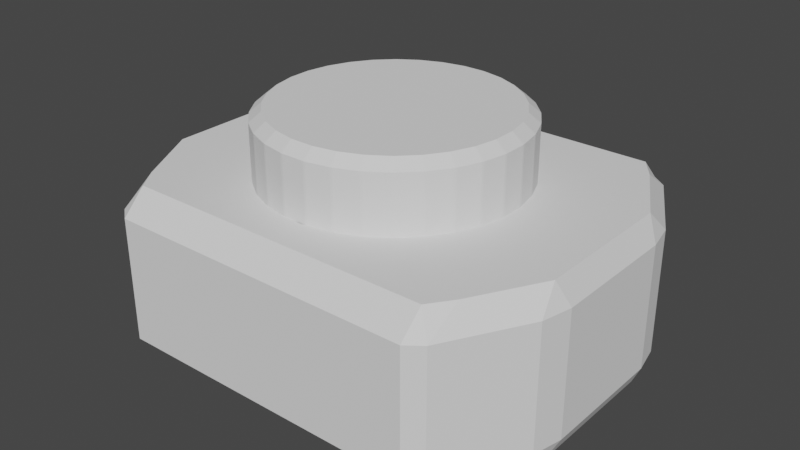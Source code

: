 # Source: Button.blend  (saved by Blender 2.82.7; exported with 4.5.12 LTS)
import bpy
from mathutils import Matrix  # noqa: F401  (used for matrix-valued properties, if any)

bpy.ops.wm.read_factory_settings(use_empty=True)
scene = bpy.context.scene
scene.name = 'Scene'

# ---- collections
col_collection = bpy.data.collections.new('Collection'); scene.collection.children.link(col_collection)

# ---- world
world_world = bpy.data.worlds.new('World'); scene.world = world_world
world_world.use_nodes = True; world_world.node_tree.nodes.clear()
_N = world_world.node_tree.nodes; _L = world_world.node_tree.links
n0 = _N.new('ShaderNodeOutputWorld'); n0.name = 'World Output'; n0.location = (300, 300)
n1 = _N.new('ShaderNodeBackground'); n1.name = 'Background'; n1.location = (10, 300)
n1.inputs[0].default_value = (0.05088, 0.05088, 0.05088, 1.0)
_L.new(n1.outputs[0], n0.inputs[0])
n0.is_active_output = True
world_world.color = (0.05088, 0.05088, 0.05088)
world_world.use_sun_shadow = False
world_world.sun_shadow_jitter_overblur = 0.0

# ---- meshes
me_cube_001 = bpy.data.meshes.new('Cube.001')
me_cube_001.from_pydata([(0.06928, 0.3483, 0.09594), (0.1554, 0.2758, 0.09594), (0.5425, 0.4277, -0.2582), (0.5374, 0.532, -0.1875), (0.4907, 0.5678, -0.1875), (0.4925, 0.4971, -0.2582), (0.5425, 0.4277, 0.2582), (0.4925, 0.4971, 0.2582), (0.4907, 0.5678, 0.1875), (0.5374, 0.532, 0.1875), (0.4925, -0.4971, -0.2582), (0.4907, -0.5678, -0.1875), (0.5374, -0.532, -0.1875), (0.5425, -0.4277, -0.2582), (0.4925, -0.4971, 0.2582), (0.5425, -0.4277, 0.2582), (0.5374, -0.532, 0.1875), (0.4907, -0.5678, 0.1875), (0.6724, -0.2891, 0.1875), (0.6574, -0.221, 0.2582), (0.6928, -0.1977, 0.1875), (0.6724, -0.2891, -0.1875), (0.6928, -0.1977, -0.1875), (0.6574, -0.221, -0.2582), (0.6574, 0.221, -0.2582), (0.6928, 0.1977, -0.1875), (0.6724, 0.2891, -0.1875), (0.6574, 0.221, 0.2582), (0.6724, 0.2891, 0.1875), (0.6928, 0.1977, 0.1875), (0.01752, 0.5678, -0.1875), (0.01752, 0.4971, -0.2582), (0.01752, 0.4971, 0.2582), (0.01752, 0.5678, 0.1875), (0.01752, -0.4971, -0.2582), (0.01752, -0.5678, -0.1875), (0.01752, -0.5678, 0.1875), (0.01752, -0.4971, 0.2582), (-0.5075, 0.4277, -0.2582), (-0.4575, 0.4971, -0.2582), (-0.4557, 0.5678, -0.1875), (-0.5024, 0.532, -0.1875), (-0.5075, 0.4277, 0.2582), (-0.5024, 0.532, 0.1875), (-0.4557, 0.5678, 0.1875), (-0.4575, 0.4971, 0.2582), (-0.4575, -0.4971, -0.2582), (-0.5075, -0.4277, -0.2582), (-0.5024, -0.532, -0.1875), (-0.4557, -0.5678, -0.1875), (-0.4575, -0.4971, 0.2582), (-0.4557, -0.5678, 0.1875), (-0.5024, -0.532, 0.1875), (-0.5075, -0.4277, 0.2582), (-0.6374, -0.2891, 0.1875), (-0.6577, -0.1977, 0.1875), (-0.6224, -0.221, 0.2582), (-0.6374, -0.2891, -0.1875), (-0.6224, -0.221, -0.2582), (-0.6577, -0.1977, -0.1875), (-0.6224, 0.221, -0.2582), (-0.6374, 0.2891, -0.1875), (-0.6577, 0.1977, -0.1875), (-0.6224, 0.221, 0.2582), (-0.6577, 0.1977, 0.1875), (-0.6374, 0.2891, 0.1875), (0.01752, 0.39, 0.2582), (0.01752, -0.39, 0.2582), (-0.116, 0.3704, 0.2582), (0.1093, 0.3724, 0.2582), (0.03504, 0.3865, 0.2582), (0.04154, 0.3859, 0.2582), (-0.04154, 0.3859, 0.2582), (-0.1093, 0.3724, 0.2582), (-0.03454, 0.3866, 0.2582), (0.116, 0.3704, 0.2582), (0.1799, 0.344, 0.2582), (0.0002501, 0.3866, 0.2582), (-0.1799, 0.344, 0.2582), (0.01752, 0.3534, 0.09594), (0.06767, 0.3485, 0.09594), (0.05523, 0.3497, 0.09594), (0.03837, 0.3483, 0.09594), (0.04873, 0.3483, 0.09594), (0.06786, 0.3483, 0.09594), (0.09238, 0.2403, 0.09594), (0.06649, 0.2921, 0.09594), (0.05026, 0.3245, 0.09594), (0.0808, 0.2861, 0.09594), (0.06936, 0.3207, 0.09594), (0.1112, 0.3124, 0.09594), (0.1361, 0.2632, 0.09594), (0.2435, 0.3023, 0.2582), (0.2489, 0.2978, 0.2582), (0.1861, 0.3406, 0.2582), (0.04293, 0.3483, 0.09594), (0.05653, 0.3483, 0.09594), (-0.1861, 0.3406, 0.2582), (-0.2489, 0.2978, 0.2582), (-0.2435, 0.3023, 0.2582), (0.3406, 0.1861, 0.2582), (0.344, 0.1799, 0.2582), (0.3023, 0.2435, 0.2582), (0.2978, 0.2489, 0.2582), (-0.2978, 0.2489, 0.2582), (-0.3406, 0.1861, 0.2582), (-0.3023, 0.2435, 0.2582), (-0.344, 0.1799, 0.2582), (-0.3704, 0.116, 0.2582), (0.3859, 0.04154, 0.2582), (0.3704, 0.116, 0.2582), (0.3724, 0.1093, 0.2582), (0.04611, -0.3328, 0.09594), (0.05055, -0.3358, 0.09594), (0.05558, -0.3391, 0.09594), (0.1012, -0.3006, 0.09594), (0.06143, -0.3431, 0.09594), (0.07105, -0.3457, 0.09594), (-0.3724, 0.1093, 0.2582), (-0.3859, 0.04154, 0.2582), (-0.3866, 0.03454, 0.2582), (0.3859, -0.04154, 0.2582), (0.3866, 0.03454, 0.2582), (0.3866, -0.03454, 0.2582), (0.3724, -0.1093, 0.2582), (0.03837, -0.3483, 0.09594), (0.04293, -0.3483, 0.09594), (0.04873, -0.3483, 0.09594), (0.05653, -0.3483, 0.09594), (0.06786, -0.3483, 0.09594), (-0.3866, -0.03454, 0.2582), (-0.3724, -0.1093, 0.2582), (-0.3859, -0.04154, 0.2582), (0.3704, -0.116, 0.2582), (0.344, -0.1799, 0.2582), (0.3406, -0.1861, 0.2582), (0.3023, -0.2435, 0.2582), (-0.3406, -0.1861, 0.2582), (-0.3023, -0.2435, 0.2582), (-0.3704, -0.116, 0.2582), (-0.344, -0.1799, 0.2582), (0.2489, -0.2978, 0.2582), (0.2978, -0.2489, 0.2582), (0.2435, -0.3023, 0.2582), (0.1861, -0.3406, 0.2582), (-0.1861, -0.3406, 0.2582), (-0.2435, -0.3023, 0.2582), (-0.2489, -0.2978, 0.2582), (-0.2978, -0.2489, 0.2582), (0.116, -0.3704, 0.2582), (0.1799, -0.344, 0.2582), (0.1093, -0.3724, 0.2582), (0.04154, -0.3859, 0.2582), (0.03504, -0.3865, 0.2582), (-0.03454, -0.3866, 0.2582), (0.0002502, -0.3866, 0.2582), (-0.04154, -0.3859, 0.2582), (-0.1093, -0.3724, 0.2582), (-0.1799, -0.344, 0.2582), (-0.116, -0.3704, 0.2582), (0.058, 0.3826, 0.2582), (0.04154, 0.3859, 0.2582), (0.1814, 0.3431, 0.2582), (-0.3757, -0.09284, 0.2582), (-0.2296, 0.3116, 0.2582), (0.3719, -0.1109, 0.2582), (0.3414, 0.1846, 0.2582), (0.3313, -0.2, 0.2582), (0.03624, 0.3864, 0.2582), (0.2989, 0.2476, 0.2582), (-0.3116, -0.2296, 0.2582), (0.03984, -0.3861, 0.2582), (-0.09284, 0.3757, 0.2582), (-0.2859, 0.2608, 0.2582), (-0.3504, -0.1644, 0.2582), (-0.03624, -0.3864, 0.2582), (0.1315, 0.364, 0.2582), (-0.3012, 0.2448, 0.2582), (0.3012, -0.2448, 0.2582), (-0.1814, -0.3431, 0.2582), (-0.01776, 0.3866, 0.2582), (-0.3431, 0.1814, 0.2582), (0.2476, -0.2989, 0.2582), (-0.1109, -0.3719, 0.2582), (0.1109, 0.3719, 0.2582), (0.3709, 0.1144, 0.2582), (-0.3864, 0.03624, 0.2582), (-0.2448, -0.3012, 0.2582), (0.3864, -0.03624, 0.2582), (-0.2989, -0.2476, 0.2582), (0.3826, -0.058, 0.2582), (0.1846, -0.3414, 0.2582), (0.1144, -0.3709, 0.2582), (0.2448, 0.3012, 0.2582), (-0.3866, -0.01776, 0.2582), (-0.1846, 0.3414, 0.2582), (-0.3861, -0.03984, 0.2582), (-0.2476, 0.2989, 0.2582), (0.364, -0.1315, 0.2582), (0.3116, 0.2296, 0.2582), (0.3431, -0.1814, 0.2582), (0.2608, 0.2859, 0.2582), (-0.3709, -0.1144, 0.2582), (-0.03624, 0.3864, 0.2582), (-0.3313, 0.2, 0.2582), (-0.3414, -0.1846, 0.2582), (-0.058, -0.3826, 0.2582), (0.058, 0.3826, 0.2582), (-0.364, 0.1315, 0.2582), (0.2859, -0.2608, 0.2582), (-0.1315, -0.364, 0.2582), (-0.1644, 0.3504, 0.2582), (0.3757, 0.09284, 0.2582), (0.3504, 0.1644, 0.2582), (0.2296, -0.3116, 0.2582), (-0.3826, 0.058, 0.2582), (-0.2, -0.3313, 0.2582), (-0.3719, 0.1109, 0.2582), (-0.2608, -0.2859, 0.2582), (0.3861, 0.03984, 0.2582), (0.1644, -0.3504, 0.2582), (0.3866, 0.01776, 0.2582), (0.09284, -0.3757, 0.2582), (0.2, 0.3313, 0.2582)], [(79, 81), (80, 81), (0, 80), (1, 90), (160, 161), (71, 161), (74, 77), (161, 70)], [(12, 21, 18, 16), (35, 11, 17, 36), (34, 31, 5, 10), (9, 28, 26, 3), (15, 19, 27, 6), (34, 46, 39, 31), (22, 25, 29, 20), (14, 7, 32, 66, 70, 168, 71, 207, 69, 184, 75, 176, 76, 162, 94, 223, 92, 193, 93, 201, 103, 169, 102, 199, 100, 166, 101, 213, 110, 185, 111, 212, 109, 219, 122, 221, 123, 188, 121, 190, 124, 165, 133, 198, 134, 200, 135, 167, 136, 178, 142, 209, 141, 182, 143, 214, 144, 191, 150, 220, 149, 192, 151, 222, 152, 171, 153, 67, 37), (4, 30, 33, 8), (40, 44, 33, 30), (38, 47, 58, 60), (48, 52, 54, 57), (50, 37, 67, 155, 154, 175, 156, 206, 157, 183, 159, 210, 158, 179, 145, 216, 146, 187, 147, 218, 148, 189, 138, 170, 137, 205, 140, 174, 139, 202, 131, 163, 132, 196, 130, 194, 120, 186, 119, 215, 118, 217, 108, 208, 107, 181, 105, 204, 106, 177, 104, 173, 98, 197, 99, 164, 97, 195, 78, 211, 68, 73, 172, 72, 203, 74, 180, 77, 66, 32, 45), (35, 36, 51, 49), (59, 55, 64, 62), (53, 42, 63, 56), (43, 41, 61, 65), (2, 5, 4, 3), (6, 9, 8, 7), (10, 13, 12, 11), (14, 17, 16, 15), (18, 20, 19), (21, 23, 22), (24, 26, 25), (27, 29, 28), (38, 41, 40, 39), (42, 45, 44, 43), (46, 49, 48, 47), (50, 53, 52, 51), (54, 56, 55), (57, 59, 58), (60, 62, 61), (63, 65, 64), (10, 11, 35, 34), (37, 36, 17, 14), (16, 17, 11, 12), (5, 2, 13, 10), (14, 15, 6, 7), (8, 9, 3, 4), (31, 30, 4, 5), (7, 8, 33, 32), (20, 18, 21, 22), (24, 25, 22, 23), (19, 20, 29, 27), (28, 29, 25, 26), (9, 6, 27, 28), (18, 19, 15, 16), (23, 21, 12, 13), (2, 3, 26, 24), (49, 46, 34, 35), (36, 37, 50, 51), (51, 52, 48, 49), (38, 39, 46, 47), (53, 50, 45, 42), (43, 44, 40, 41), (30, 31, 39, 40), (44, 45, 32, 33), (54, 55, 59, 57), (62, 60, 58, 59), (55, 56, 63, 64), (64, 65, 61, 62), (42, 43, 65, 63), (56, 54, 52, 53), (57, 58, 47, 48), (41, 38, 60, 61), (2, 24, 23, 13)])
_uv = me_cube_001.uv_layers.new(name='UVMap')
_uv.uv.foreach_set('vector', [0.1111, 0.329, 0.2909, 0.329, 0.2909, 0.6067, 0.1111, 0.6067, 0.4776, 0.329, 0.828, 0.329, 0.828, 0.6067, 0.4776, 0.6067, 0.4776, 0.1369, 0.4776, 0.873, 0.8294, 0.873, 0.8294, 0.1369, 0.8989, 0.6067, 0.719, 0.6067, 0.719, 0.329, 0.8989, 0.329, 0.8664, 0.1883, 0.9514, 0.3414, 0.9514, 0.6686, 0.8664, 0.8217, 0.4776, 0.1369, 0.1259, 0.1369, 0.1259, 0.873, 0.4776, 0.873, 0.3586, 0.329, 0.6514, 0.329, 0.6514, 0.6067, 0.3586, 0.6067, 0.8294, 0.1369, 0.8294, 0.873, 0.4776, 0.873, 0.4776, 0.7938, 0.4906, 0.7912, 0.4915, 0.7911, 0.4954, 0.7907, 0.5076, 0.7883, 0.5456, 0.7808, 0.5468, 0.7804, 0.5506, 0.7792, 0.562, 0.7745, 0.5978, 0.7597, 0.5989, 0.7591, 0.6024, 0.7572, 0.6128, 0.7503, 0.645, 0.7288, 0.6459, 0.728, 0.649, 0.7255, 0.6578, 0.7167, 0.6852, 0.6893, 0.686, 0.6883, 0.6885, 0.6853, 0.6954, 0.675, 0.7169, 0.6428, 0.7175, 0.6416, 0.7193, 0.6382, 0.7241, 0.6267, 0.7389, 0.5909, 0.7393, 0.5897, 0.7404, 0.5859, 0.7429, 0.5737, 0.7504, 0.5357, 0.7505, 0.5345, 0.7509, 0.5306, 0.7509, 0.5181, 0.7509, 0.4794, 0.7508, 0.4781, 0.7504, 0.4742, 0.748, 0.462, 0.7404, 0.424, 0.7401, 0.4228, 0.7389, 0.4191, 0.7342, 0.4076, 0.7193, 0.3718, 0.7187, 0.3707, 0.7169, 0.3672, 0.71, 0.3569, 0.6885, 0.3247, 0.6877, 0.3237, 0.6852, 0.3206, 0.6764, 0.3119, 0.649, 0.2845, 0.648, 0.2837, 0.645, 0.2812, 0.6346, 0.2743, 0.6024, 0.2527, 0.6013, 0.2521, 0.5978, 0.2503, 0.5864, 0.2455, 0.5506, 0.2307, 0.5494, 0.2303, 0.5456, 0.2292, 0.5334, 0.2268, 0.4954, 0.2192, 0.4942, 0.2191, 0.4906, 0.2187, 0.4776, 0.2162, 0.4776, 0.1369, 0.828, 0.329, 0.4776, 0.329, 0.4776, 0.6067, 0.828, 0.6067, 0.1272, 0.329, 0.1272, 0.6067, 0.4776, 0.6067, 0.4776, 0.329, 0.08887, 0.8217, 0.08887, 0.1883, 0.003803, 0.3414, 0.003803, 0.6686, 0.1111, 0.329, 0.1111, 0.6067, 0.2909, 0.6067, 0.2909, 0.329, 0.1259, 0.1369, 0.4776, 0.1369, 0.4776, 0.2162, 0.4648, 0.2187, 0.4391, 0.2187, 0.4378, 0.2188, 0.4339, 0.2192, 0.4217, 0.2216, 0.3837, 0.2292, 0.3825, 0.2296, 0.3787, 0.2307, 0.3673, 0.2355, 0.3315, 0.2503, 0.3304, 0.2509, 0.3269, 0.2527, 0.3165, 0.2596, 0.2843, 0.2812, 0.2834, 0.282, 0.2803, 0.2845, 0.2715, 0.2933, 0.2441, 0.3206, 0.2433, 0.3216, 0.2408, 0.3247, 0.2339, 0.335, 0.2124, 0.3672, 0.2118, 0.3683, 0.21, 0.3718, 0.2052, 0.3833, 0.1904, 0.4191, 0.19, 0.4203, 0.1889, 0.424, 0.1864, 0.4362, 0.1789, 0.4742, 0.1788, 0.4755, 0.1784, 0.4794, 0.1784, 0.4918, 0.1784, 0.5306, 0.1785, 0.5318, 0.1789, 0.5357, 0.1813, 0.5479, 0.1889, 0.5859, 0.1892, 0.5871, 0.1904, 0.5909, 0.1951, 0.6024, 0.21, 0.6382, 0.2106, 0.6393, 0.2124, 0.6428, 0.2193, 0.6531, 0.2408, 0.6853, 0.2416, 0.6863, 0.2441, 0.6893, 0.2529, 0.6981, 0.2803, 0.7255, 0.2813, 0.7263, 0.2843, 0.7288, 0.2947, 0.7357, 0.3269, 0.7572, 0.328, 0.7578, 0.3315, 0.7597, 0.3429, 0.7644, 0.3787, 0.7792, 0.3837, 0.7808, 0.3959, 0.7832, 0.4339, 0.7907, 0.4378, 0.7911, 0.4391, 0.7912, 0.4515, 0.7912, 0.4648, 0.7912, 0.4776, 0.7938, 0.4776, 0.873, 0.1259, 0.873, 0.4776, 0.329, 0.4776, 0.6067, 0.1272, 0.6067, 0.1272, 0.329, 0.3586, 0.329, 0.3586, 0.6067, 0.6514, 0.6067, 0.6514, 0.329, 0.08887, 0.1883, 0.08887, 0.8217, 0.003803, 0.6686, 0.003803, 0.3414, 0.8989, 0.6067, 0.8989, 0.329, 0.719, 0.329, 0.719, 0.6067, 0.8664, 0.8217, 0.8294, 0.873, 0.828, 0.9254, 0.8626, 0.8989, 0.8664, 0.8217, 0.8626, 0.8989, 0.828, 0.9254, 0.8294, 0.873, 0.8294, 0.1369, 0.8664, 0.1883, 0.8626, 0.1111, 0.828, 0.08455, 0.8294, 0.1369, 0.828, 0.08455, 0.8626, 0.1111, 0.8664, 0.1883, 0.2909, 0.6067, 0.3586, 0.6067, 0.3414, 0.6591, 0.2909, 0.329, 0.3414, 0.2766, 0.3586, 0.329, 0.6686, 0.2766, 0.719, 0.329, 0.6514, 0.329, 0.6686, 0.6591, 0.6514, 0.6067, 0.719, 0.6067, 0.08887, 0.8217, 0.09264, 0.8989, 0.1272, 0.9254, 0.1259, 0.873, 0.08887, 0.8217, 0.1259, 0.873, 0.1272, 0.9254, 0.09264, 0.8989, 0.1259, 0.1369, 0.1272, 0.08455, 0.09264, 0.1111, 0.08887, 0.1883, 0.1259, 0.1369, 0.08887, 0.1883, 0.09264, 0.1111, 0.1272, 0.08455, 0.2909, 0.6067, 0.3414, 0.6591, 0.3586, 0.6067, 0.2909, 0.329, 0.3586, 0.329, 0.3414, 0.2766, 0.6686, 0.2766, 0.6514, 0.329, 0.719, 0.329, 0.6686, 0.6591, 0.719, 0.6067, 0.6514, 0.6067, 0.8294, 0.2766, 0.828, 0.329, 0.4776, 0.329, 0.4776, 0.2766, 0.4776, 0.6591, 0.4776, 0.6067, 0.828, 0.6067, 0.8294, 0.6591, 0.8626, 0.6067, 0.828, 0.6067, 0.828, 0.329, 0.8626, 0.329, 0.8294, 0.873, 0.8664, 0.8217, 0.8664, 0.1883, 0.8294, 0.1369, 0.8294, 0.1369, 0.8664, 0.1883, 0.8664, 0.8217, 0.8294, 0.873, 0.828, 0.6067, 0.8626, 0.6067, 0.8626, 0.329, 0.828, 0.329, 0.4776, 0.2766, 0.4776, 0.329, 0.828, 0.329, 0.8294, 0.2766, 0.8294, 0.6591, 0.828, 0.6067, 0.4776, 0.6067, 0.4776, 0.6591, 0.3586, 0.6067, 0.2909, 0.6067, 0.2909, 0.329, 0.3586, 0.329, 0.6686, 0.2766, 0.6514, 0.329, 0.3586, 0.329, 0.3414, 0.2766, 0.3414, 0.6591, 0.3586, 0.6067, 0.6514, 0.6067, 0.6686, 0.6591, 0.719, 0.6067, 0.6514, 0.6067, 0.6514, 0.329, 0.719, 0.329, 0.8989, 0.6067, 0.8217, 0.6591, 0.6686, 0.6591, 0.719, 0.6067, 0.2909, 0.6067, 0.3414, 0.6591, 0.1883, 0.6591, 0.1111, 0.6067, 0.3414, 0.2766, 0.2909, 0.329, 0.1111, 0.329, 0.1883, 0.2766, 0.8217, 0.2766, 0.8989, 0.329, 0.719, 0.329, 0.6686, 0.2766, 0.1272, 0.329, 0.1259, 0.2766, 0.4776, 0.2766, 0.4776, 0.329, 0.4776, 0.6067, 0.4776, 0.6591, 0.1259, 0.6591, 0.1272, 0.6067, 0.1272, 0.6067, 0.09264, 0.6067, 0.09264, 0.329, 0.1272, 0.329, 0.08887, 0.8217, 0.1259, 0.873, 0.1259, 0.1369, 0.08887, 0.1883, 0.08887, 0.1883, 0.1259, 0.1369, 0.1259, 0.873, 0.08887, 0.8217, 0.09264, 0.6067, 0.1272, 0.6067, 0.1272, 0.329, 0.09264, 0.329, 0.4776, 0.329, 0.4776, 0.2766, 0.1259, 0.2766, 0.1272, 0.329, 0.1272, 0.6067, 0.1259, 0.6591, 0.4776, 0.6591, 0.4776, 0.6067, 0.2909, 0.6067, 0.3586, 0.6067, 0.3586, 0.329, 0.2909, 0.329, 0.6514, 0.329, 0.6686, 0.2766, 0.3414, 0.2766, 0.3586, 0.329, 0.3586, 0.6067, 0.3414, 0.6591, 0.6686, 0.6591, 0.6514, 0.6067, 0.6514, 0.6067, 0.719, 0.6067, 0.719, 0.329, 0.6514, 0.329, 0.8217, 0.6591, 0.8989, 0.6067, 0.719, 0.6067, 0.6686, 0.6591, 0.3414, 0.6591, 0.2909, 0.6067, 0.1111, 0.6067, 0.1883, 0.6591, 0.2909, 0.329, 0.3414, 0.2766, 0.1883, 0.2766, 0.1111, 0.329, 0.8989, 0.329, 0.8217, 0.2766, 0.6686, 0.2766, 0.719, 0.329, 0.8664, 0.8217, 0.9514, 0.6686, 0.9514, 0.3414, 0.8664, 0.1883])
me_cube_001.use_remesh_fix_poles = True
me_cube_001.use_remesh_preserve_attributes = False
me_cube_001.use_mirror_vertex_groups = False
me_cube_001.update()
me_cylinder = bpy.data.meshes.new('Cylinder')
me_cylinder.from_pydata([(-2.771e-08, 0.3551, -0.185), (-0.03454, 0.3866, -0.1503), (0.03454, 0.3866, -0.1503), (0.0347, 0.3523, 0.1784), (0.03454, 0.3866, 0.1503), (-0.03454, 0.3866, 0.1503), (-0.0347, 0.3523, 0.1784), (0.06928, 0.3483, -0.185), (0.04154, 0.3859, -0.1503), (0.1093, 0.3724, -0.1503), (0.0347, 0.3523, 0.1784), (0.1028, 0.3388, 0.1784), (0.1093, 0.3724, 0.1503), (0.04154, 0.3859, 0.1503), (0.1359, 0.3281, -0.185), (0.116, 0.3704, -0.1503), (0.1799, 0.344, -0.1503), (0.1028, 0.3388, 0.1784), (0.1669, 0.3122, 0.1784), (0.1799, 0.344, 0.1503), (0.116, 0.3704, 0.1503), (0.1973, 0.2953, -0.185), (0.1861, 0.3406, -0.1503), (0.2435, 0.3023, -0.1503), (0.1669, 0.3122, 0.1784), (0.2246, 0.2737, 0.1784), (0.2435, 0.3023, 0.1503), (0.1861, 0.3406, 0.1503), (0.2511, 0.2511, -0.185), (0.2489, 0.2978, -0.1503), (0.2978, 0.2489, -0.1503), (0.2246, 0.2737, 0.1784), (0.2737, 0.2246, 0.1784), (0.2978, 0.2489, 0.1503), (0.2489, 0.2978, 0.1503), (0.2953, 0.1973, -0.185), (0.3023, 0.2435, -0.1503), (0.3406, 0.1861, -0.1503), (0.2737, 0.2246, 0.1784), (0.3122, 0.1669, 0.1784), (0.3406, 0.1861, 0.1503), (0.3023, 0.2435, 0.1503), (0.3281, 0.1359, -0.185), (0.344, 0.1799, -0.1503), (0.3704, 0.116, -0.1503), (0.3122, 0.1669, 0.1784), (0.3388, 0.1028, 0.1784), (0.3704, 0.116, 0.1503), (0.344, 0.1799, 0.1503), (0.3483, 0.06928, -0.185), (0.3724, 0.1093, -0.1503), (0.3859, 0.04154, -0.1503), (0.3388, 0.1028, 0.1784), (0.3523, 0.0347, 0.1784), (0.3859, 0.04154, 0.1503), (0.3724, 0.1093, 0.1503), (0.3551, 1.583e-08, -0.185), (0.3866, 0.03454, -0.1503), (0.3866, -0.03454, -0.1503), (0.3523, 0.0347, 0.1784), (0.3523, -0.0347, 0.1784), (0.3866, -0.03454, 0.1503), (0.3866, 0.03454, 0.1503), (0.3483, -0.06928, -0.185), (0.3859, -0.04154, -0.1503), (0.3724, -0.1093, -0.1503), (0.3523, -0.0347, 0.1784), (0.3388, -0.1028, 0.1784), (0.3724, -0.1093, 0.1503), (0.3859, -0.04154, 0.1503), (0.3281, -0.1359, -0.185), (0.3704, -0.116, -0.1503), (0.344, -0.1799, -0.1503), (0.3388, -0.1028, 0.1784), (0.3122, -0.1669, 0.1784), (0.344, -0.1799, 0.1503), (0.3704, -0.116, 0.1503), (0.2953, -0.1973, -0.185), (0.3406, -0.1861, -0.1503), (0.3023, -0.2435, -0.1503), (0.3122, -0.1669, 0.1784), (0.2737, -0.2246, 0.1784), (0.3023, -0.2435, 0.1503), (0.3406, -0.1861, 0.1503), (0.2511, -0.2511, -0.185), (0.2978, -0.2489, -0.1503), (0.2489, -0.2978, -0.1503), (0.2737, -0.2246, 0.1784), (0.2246, -0.2737, 0.1784), (0.2489, -0.2978, 0.1503), (0.2978, -0.2489, 0.1503), (0.1973, -0.2953, -0.185), (0.2435, -0.3023, -0.1503), (0.1861, -0.3406, -0.1503), (0.2246, -0.2737, 0.1784), (0.1669, -0.3122, 0.1784), (0.1861, -0.3406, 0.1503), (0.2435, -0.3023, 0.1503), (0.1359, -0.3281, -0.185), (0.1799, -0.344, -0.1503), (0.116, -0.3704, -0.1503), (0.1669, -0.3122, 0.1784), (0.1028, -0.3388, 0.1784), (0.116, -0.3704, 0.1503), (0.1799, -0.344, 0.1503), (0.06928, -0.3483, -0.185), (0.1093, -0.3724, -0.1503), (0.04154, -0.3859, -0.1503), (0.1028, -0.3388, 0.1784), (0.0347, -0.3523, 0.1784), (0.04154, -0.3859, 0.1503), (0.1093, -0.3724, 0.1503), (-1.136e-07, -0.3551, -0.185), (0.03454, -0.3866, -0.1503), (-0.03454, -0.3866, -0.1503), (0.0347, -0.3523, 0.1784), (-0.0347, -0.3523, 0.1784), (-0.03454, -0.3866, 0.1503), (0.03454, -0.3866, 0.1503), (-0.06928, -0.3483, -0.185), (-0.04154, -0.3859, -0.1503), (-0.1093, -0.3724, -0.1503), (-0.0347, -0.3523, 0.1784), (-0.1028, -0.3388, 0.1784), (-0.1093, -0.3724, 0.1503), (-0.04154, -0.3859, 0.1503), (-0.1359, -0.3281, -0.185), (-0.116, -0.3704, -0.1503), (-0.1799, -0.344, -0.1503), (-0.1028, -0.3388, 0.1784), (-0.1669, -0.3122, 0.1784), (-0.1799, -0.344, 0.1503), (-0.116, -0.3704, 0.1503), (-0.1973, -0.2953, -0.185), (-0.1861, -0.3406, -0.1503), (-0.2435, -0.3023, -0.1503), (-0.1669, -0.3122, 0.1784), (-0.2246, -0.2737, 0.1784), (-0.2435, -0.3023, 0.1503), (-0.1861, -0.3406, 0.1503), (-0.2511, -0.2511, -0.185), (-0.2489, -0.2978, -0.1503), (-0.2978, -0.2489, -0.1503), (-0.2246, -0.2737, 0.1784), (-0.2737, -0.2246, 0.1784), (-0.2978, -0.2489, 0.1503), (-0.2489, -0.2978, 0.1503), (-0.2953, -0.1973, -0.185), (-0.3023, -0.2435, -0.1503), (-0.3406, -0.1861, -0.1503), (-0.2737, -0.2246, 0.1784), (-0.3122, -0.1669, 0.1784), (-0.3406, -0.1861, 0.1503), (-0.3023, -0.2435, 0.1503), (-0.3281, -0.1359, -0.185), (-0.344, -0.1799, -0.1503), (-0.3704, -0.116, -0.1503), (-0.3122, -0.1669, 0.1784), (-0.3388, -0.1028, 0.1784), (-0.3704, -0.116, 0.1503), (-0.344, -0.1799, 0.1503), (-0.3483, -0.06928, -0.185), (-0.3724, -0.1093, -0.1503), (-0.3859, -0.04154, -0.1503), (-0.3388, -0.1028, 0.1784), (-0.3523, -0.0347, 0.1784), (-0.3859, -0.04154, 0.1503), (-0.3724, -0.1093, 0.1503), (-0.3551, 3.083e-07, -0.185), (-0.3866, -0.03454, -0.1503), (-0.3866, 0.03454, -0.1503), (-0.3523, -0.0347, 0.1784), (-0.3523, 0.0347, 0.1784), (-0.3866, 0.03454, 0.1503), (-0.3866, -0.03454, 0.1503), (-0.3483, 0.06928, -0.185), (-0.3859, 0.04154, -0.1503), (-0.3724, 0.1093, -0.1503), (-0.3523, 0.0347, 0.1784), (-0.3388, 0.1028, 0.1784), (-0.3724, 0.1093, 0.1503), (-0.3859, 0.04154, 0.1503), (-0.3281, 0.1359, -0.185), (-0.3704, 0.116, -0.1503), (-0.344, 0.1799, -0.1503), (-0.3388, 0.1028, 0.1784), (-0.3122, 0.1669, 0.1784), (-0.344, 0.1799, 0.1503), (-0.3704, 0.116, 0.1503), (-0.2953, 0.1973, -0.185), (-0.3406, 0.1861, -0.1503), (-0.3023, 0.2435, -0.1503), (-0.3122, 0.1669, 0.1784), (-0.2737, 0.2246, 0.1784), (-0.3023, 0.2435, 0.1503), (-0.3406, 0.1861, 0.1503), (-0.2511, 0.2511, -0.185), (-0.2978, 0.2489, -0.1503), (-0.2489, 0.2978, -0.1503), (-0.2737, 0.2246, 0.1784), (-0.2246, 0.2737, 0.1784), (-0.2489, 0.2978, 0.1503), (-0.2978, 0.2489, 0.1503), (-0.1973, 0.2953, -0.185), (-0.2435, 0.3023, -0.1503), (-0.1861, 0.3406, -0.1503), (-0.2246, 0.2737, 0.1784), (-0.1669, 0.3122, 0.1784), (-0.1861, 0.3406, 0.1503), (-0.2435, 0.3023, 0.1503), (-0.1359, 0.3281, -0.185), (-0.1799, 0.344, -0.1503), (-0.116, 0.3704, -0.1503), (-0.1669, 0.3122, 0.1784), (-0.1028, 0.3388, 0.1784), (-0.116, 0.3704, 0.1503), (-0.1799, 0.344, 0.1503), (-0.06928, 0.3483, -0.185), (-0.1093, 0.3724, -0.1503), (-0.04154, 0.3859, -0.1503), (-0.1028, 0.3388, 0.1784), (-0.0347, 0.3523, 0.1784), (-0.04154, 0.3859, 0.1503), (-0.1093, 0.3724, 0.1503), (0.0347, 0.3523, 0.1784), (-0.0347, 0.3523, 0.1784), (-0.1028, 0.3388, 0.1784), (-0.1669, 0.3122, 0.1784), (-0.2246, 0.2737, 0.1784), (-0.2737, 0.2246, 0.1784), (-0.3122, 0.1669, 0.1784), (-0.3388, 0.1028, 0.1784), (-0.3523, 0.0347, 0.1784), (-0.3523, -0.0347, 0.1784), (-0.3388, -0.1028, 0.1784), (-0.3122, -0.1669, 0.1784), (-0.2737, -0.2246, 0.1784), (-0.2246, -0.2737, 0.1784), (-0.1669, -0.3122, 0.1784), (-0.1028, -0.3388, 0.1784), (-0.0347, -0.3523, 0.1784), (0.0347, -0.3523, 0.1784), (0.1028, -0.3388, 0.1784), (0.1669, -0.3122, 0.1784), (0.2246, -0.2737, 0.1784), (0.2737, -0.2246, 0.1784), (0.3122, -0.1669, 0.1784), (0.3388, -0.1028, 0.1784), (0.3523, -0.0347, 0.1784), (0.3523, 0.0347, 0.1784), (0.3388, 0.1028, 0.1784), (0.3122, 0.1669, 0.1784), (0.2737, 0.2246, 0.1784), (0.2246, 0.2737, 0.1784), (0.1669, 0.3122, 0.1784), (0.1028, 0.3388, 0.1784)], [], [(219, 222, 5, 1), (17, 11, 255), (24, 18, 254), (31, 25, 253), (38, 32, 252), (45, 39, 251), (52, 46, 250), (59, 53, 249), (66, 60, 248), (73, 67, 247), (80, 74, 246), (87, 81, 245), (94, 88, 244), (101, 95, 243), (108, 102, 242), (115, 109, 241), (122, 116, 240), (129, 123, 239), (136, 130, 238), (143, 137, 237), (150, 144, 236), (157, 151, 235), (164, 158, 234), (171, 165, 233), (178, 172, 232), (185, 179, 231), (192, 186, 230), (199, 193, 229), (206, 200, 228), (213, 207, 227), (44, 47, 55, 50), (220, 214, 226), (10, 3, 224), (2, 4, 13, 8), (107, 110, 118, 113), (170, 173, 181, 176), (16, 19, 27, 22), (79, 82, 90, 85), (142, 145, 153, 148), (205, 208, 216, 211), (51, 54, 62, 57), (114, 117, 125, 120), (177, 180, 188, 183), (23, 26, 34, 29), (86, 89, 97, 92), (149, 152, 160, 155), (212, 215, 223, 218), (58, 61, 69, 64), (121, 124, 132, 127), (184, 187, 195, 190), (30, 33, 41, 36), (93, 96, 104, 99), (156, 159, 167, 162), (65, 68, 76, 71), (128, 131, 139, 134), (191, 194, 202, 197), (37, 40, 48, 43), (100, 103, 111, 106), (163, 166, 174, 169), (6, 221, 225), (9, 12, 20, 15), (72, 75, 83, 78), (135, 138, 146, 141), (198, 201, 209, 204), (0, 1, 2), (3, 4, 5, 6), (7, 8, 9), (10, 11, 12, 13), (14, 15, 16), (17, 18, 19, 20), (21, 22, 23), (24, 25, 26, 27), (28, 29, 30), (31, 32, 33, 34), (35, 36, 37), (38, 39, 40, 41), (42, 43, 44), (45, 46, 47, 48), (49, 50, 51), (52, 53, 54, 55), (56, 57, 58), (59, 60, 61, 62), (63, 64, 65), (66, 67, 68, 69), (70, 71, 72), (73, 74, 75, 76), (77, 78, 79), (80, 81, 82, 83), (84, 85, 86), (87, 88, 89, 90), (91, 92, 93), (94, 95, 96, 97), (98, 99, 100), (101, 102, 103, 104), (105, 106, 107), (108, 109, 110, 111), (112, 113, 114), (115, 116, 117, 118), (119, 120, 121), (122, 123, 124, 125), (126, 127, 128), (129, 130, 131, 132), (133, 134, 135), (136, 137, 138, 139), (140, 141, 142), (143, 144, 145, 146), (147, 148, 149), (150, 151, 152, 153), (154, 155, 156), (157, 158, 159, 160), (161, 162, 163), (164, 165, 166, 167), (168, 169, 170), (171, 172, 173, 174), (175, 176, 177), (178, 179, 180, 181), (182, 183, 184), (185, 186, 187, 188), (189, 190, 191), (192, 193, 194, 195), (196, 197, 198), (199, 200, 201, 202), (203, 204, 205), (206, 207, 208, 209), (210, 211, 212), (213, 214, 215, 216), (217, 218, 219), (220, 221, 222, 223), (224, 225, 226, 227, 228, 229, 230, 231, 232, 233, 234, 235, 236, 237, 238, 239, 240, 241, 242, 243, 244, 245, 246, 247, 248, 249, 250, 251, 252, 253, 254, 255), (2, 8, 7, 0), (13, 4, 3, 10), (1, 5, 4, 2), (12, 9, 8, 13), (9, 15, 14, 7), (20, 12, 11, 17), (19, 16, 15, 20), (16, 22, 21, 14), (27, 19, 18, 24), (26, 23, 22, 27), (23, 29, 28, 21), (34, 26, 25, 31), (33, 30, 29, 34), (30, 36, 35, 28), (41, 33, 32, 38), (40, 37, 36, 41), (37, 43, 42, 35), (48, 40, 39, 45), (47, 44, 43, 48), (44, 50, 49, 42), (55, 47, 46, 52), (54, 51, 50, 55), (51, 57, 56, 49), (62, 54, 53, 59), (61, 58, 57, 62), (58, 64, 63, 56), (69, 61, 60, 66), (68, 65, 64, 69), (65, 71, 70, 63), (76, 68, 67, 73), (75, 72, 71, 76), (72, 78, 77, 70), (83, 75, 74, 80), (82, 79, 78, 83), (79, 85, 84, 77), (90, 82, 81, 87), (89, 86, 85, 90), (86, 92, 91, 84), (97, 89, 88, 94), (96, 93, 92, 97), (93, 99, 98, 91), (104, 96, 95, 101), (103, 100, 99, 104), (100, 106, 105, 98), (111, 103, 102, 108), (110, 107, 106, 111), (107, 113, 112, 105), (118, 110, 109, 115), (117, 114, 113, 118), (114, 120, 119, 112), (125, 117, 116, 122), (124, 121, 120, 125), (121, 127, 126, 119), (132, 124, 123, 129), (131, 128, 127, 132), (128, 134, 133, 126), (139, 131, 130, 136), (138, 135, 134, 139), (135, 141, 140, 133), (146, 138, 137, 143), (145, 142, 141, 146), (142, 148, 147, 140), (153, 145, 144, 150), (152, 149, 148, 153), (149, 155, 154, 147), (160, 152, 151, 157), (159, 156, 155, 160), (156, 162, 161, 154), (167, 159, 158, 164), (166, 163, 162, 167), (163, 169, 168, 161), (174, 166, 165, 171), (173, 170, 169, 174), (170, 176, 175, 168), (181, 173, 172, 178), (180, 177, 176, 181), (177, 183, 182, 175), (188, 180, 179, 185), (187, 184, 183, 188), (184, 190, 189, 182), (195, 187, 186, 192), (194, 191, 190, 195), (191, 197, 196, 189), (202, 194, 193, 199), (201, 198, 197, 202), (198, 204, 203, 196), (209, 201, 200, 206), (208, 205, 204, 209), (205, 211, 210, 203), (216, 208, 207, 213), (215, 212, 211, 216), (212, 218, 217, 210), (223, 215, 214, 220), (222, 219, 218, 223), (219, 1, 0, 217), (5, 222, 221, 6), (10, 224, 255, 11), (38, 252, 251, 39), (250, 46, 45, 251), (101, 243, 242, 102), (241, 109, 108, 242), (164, 234, 233, 165), (232, 172, 171, 233), (254, 18, 17, 255), (73, 247, 246, 74), (245, 81, 80, 246), (136, 238, 237, 137), (236, 144, 143, 237), (199, 229, 228, 200), (227, 207, 206, 228), (249, 53, 52, 250), (240, 116, 115, 241), (231, 179, 178, 232), (253, 25, 24, 254), (244, 88, 87, 245), (235, 151, 150, 236), (226, 214, 213, 227), (248, 60, 59, 249), (239, 123, 122, 240), (230, 186, 185, 231), (252, 32, 31, 253), (243, 95, 94, 244), (234, 158, 157, 235), (225, 221, 220, 226), (247, 67, 66, 248), (238, 130, 129, 239), (229, 193, 192, 230), (6, 225, 224, 3), (0, 7, 14, 21, 28, 35, 42, 49, 56, 63, 70, 77, 84, 91, 98, 105, 112, 119, 126, 133, 140, 147, 154, 161, 168, 175, 182, 189, 196, 203, 210, 217)])
_uv = me_cylinder.uv_layers.new(name='UVMap')
_uv.uv.foreach_set('vector', [0.4463, 0.2486, 0.4463, 0.6373, 0.4553, 0.6373, 0.4553, 0.2486, 0.6329, 0.9382, 0.6329, 0.9382, 0.6329, 0.9382, 0.7159, 0.9038, 0.7159, 0.9038, 0.7159, 0.9038, 0.7905, 0.854, 0.7905, 0.854, 0.7905, 0.854, 0.854, 0.7905, 0.854, 0.7905, 0.854, 0.7905, 0.9038, 0.7159, 0.9038, 0.7159, 0.9038, 0.7159, 0.9382, 0.6329, 0.9382, 0.6329, 0.9382, 0.6329, 0.9557, 0.5449, 0.9557, 0.5449, 0.9557, 0.5449, 0.9557, 0.4551, 0.9557, 0.4551, 0.9557, 0.4551, 0.9382, 0.3671, 0.9382, 0.3671, 0.9382, 0.3671, 0.9038, 0.2841, 0.9038, 0.2841, 0.9038, 0.2841, 0.854, 0.2095, 0.854, 0.2095, 0.854, 0.2095, 0.7905, 0.146, 0.7905, 0.146, 0.7905, 0.146, 0.7159, 0.09616, 0.7159, 0.09617, 0.7159, 0.09617, 0.6329, 0.06181, 0.6329, 0.06181, 0.6329, 0.06182, 0.5449, 0.0443, 0.5449, 0.0443, 0.5449, 0.04431, 0.4551, 0.0443, 0.4551, 0.0443, 0.4551, 0.04431, 0.3671, 0.06181, 0.3671, 0.06181, 0.3671, 0.06182, 0.2841, 0.09617, 0.2841, 0.09617, 0.2841, 0.09617, 0.2095, 0.146, 0.2095, 0.146, 0.2095, 0.146, 0.146, 0.2095, 0.146, 0.2095, 0.146, 0.2095, 0.09616, 0.2841, 0.09617, 0.2841, 0.09617, 0.2841, 0.06181, 0.3671, 0.06181, 0.3671, 0.06182, 0.3671, 0.0443, 0.4551, 0.0443, 0.4551, 0.04431, 0.4551, 0.0443, 0.5449, 0.0443, 0.5449, 0.04431, 0.5449, 0.06181, 0.6329, 0.06181, 0.6329, 0.06182, 0.6329, 0.09617, 0.7159, 0.09617, 0.7159, 0.09617, 0.7159, 0.146, 0.7905, 0.146, 0.7905, 0.146, 0.7905, 0.2095, 0.854, 0.2095, 0.854, 0.2095, 0.854, 0.2841, 0.9038, 0.2841, 0.9038, 0.2841, 0.9038, 0.6501, 0.2486, 0.6501, 0.6373, 0.6414, 0.6373, 0.6414, 0.2486, 0.3671, 0.9382, 0.3671, 0.9382, 0.3671, 0.9382, 0.5449, 0.9557, 0.5449, 0.9557, 0.5449, 0.9557, 0.5447, 0.2486, 0.5447, 0.6373, 0.5537, 0.6373, 0.5537, 0.2486, 0.5537, 0.2486, 0.5537, 0.6373, 0.5447, 0.6373, 0.5447, 0.2486, 0.5447, 0.2486, 0.5447, 0.6373, 0.5537, 0.6373, 0.5537, 0.2486, 0.7326, 0.2486, 0.7326, 0.6373, 0.7406, 0.6373, 0.7406, 0.2486, 0.1851, 0.2486, 0.1851, 0.6373, 0.178, 0.6373, 0.178, 0.2486, 0.178, 0.2486, 0.178, 0.6373, 0.1851, 0.6373, 0.1851, 0.2486, 0.2594, 0.2486, 0.2594, 0.6373, 0.2674, 0.6373, 0.2674, 0.2486, 0.5537, 0.2486, 0.5537, 0.6373, 0.5447, 0.6373, 0.5447, 0.2486, 0.4553, 0.2486, 0.4553, 0.6373, 0.4463, 0.6373, 0.4463, 0.2486, 0.6414, 0.2486, 0.6414, 0.6373, 0.6501, 0.6373, 0.6501, 0.2486, 0.8149, 0.2486, 0.8149, 0.6373, 0.822, 0.6373, 0.822, 0.2486, 0.822, 0.2486, 0.822, 0.6373, 0.8149, 0.6373, 0.8149, 0.2486, 0.2594, 0.2486, 0.2594, 0.6373, 0.2674, 0.6373, 0.2674, 0.2486, 0.3499, 0.2486, 0.3499, 0.6373, 0.3586, 0.6373, 0.3586, 0.2486, 0.4553, 0.2486, 0.4553, 0.6373, 0.4463, 0.6373, 0.4463, 0.2486, 0.3586, 0.2486, 0.3586, 0.6373, 0.3499, 0.6373, 0.3499, 0.2486, 0.7326, 0.2486, 0.7326, 0.6373, 0.7406, 0.6373, 0.7406, 0.2486, 0.822, 0.2486, 0.822, 0.6373, 0.8149, 0.6373, 0.8149, 0.2486, 0.7406, 0.2486, 0.7406, 0.6373, 0.7326, 0.6373, 0.7326, 0.2486, 0.3499, 0.2486, 0.3499, 0.6373, 0.3586, 0.6373, 0.3586, 0.2486, 0.3586, 0.2486, 0.3586, 0.6373, 0.3499, 0.6373, 0.3499, 0.2486, 0.2674, 0.2486, 0.2674, 0.6373, 0.2594, 0.6373, 0.2594, 0.2486, 0.8149, 0.2486, 0.8149, 0.6373, 0.822, 0.6373, 0.822, 0.2486, 0.7406, 0.2486, 0.7406, 0.6373, 0.7326, 0.6373, 0.7326, 0.2486, 0.6501, 0.2486, 0.6501, 0.6373, 0.6414, 0.6373, 0.6414, 0.2486, 0.4463, 0.2486, 0.4463, 0.6373, 0.4553, 0.6373, 0.4553, 0.2486, 0.4551, 0.9557, 0.4551, 0.9557, 0.4551, 0.9557, 0.6414, 0.2486, 0.6414, 0.6373, 0.6501, 0.6373, 0.6501, 0.2486, 0.2674, 0.2486, 0.2674, 0.6373, 0.2594, 0.6373, 0.2594, 0.2486, 0.1851, 0.2486, 0.1851, 0.6373, 0.178, 0.6373, 0.178, 0.2486, 0.178, 0.2486, 0.178, 0.6373, 0.1851, 0.6373, 0.1851, 0.2486, 0.5, 0.2037, 0.4553, 0.2486, 0.5447, 0.2486, 0.5449, 0.9557, 0.5447, 1.0, 0.4553, 1.0, 0.4551, 0.9557, 0.5896, 0.2037, 0.5537, 0.2486, 0.6414, 0.2486, 0.5449, 0.9557, 0.6329, 0.9382, 0.6414, 0.9817, 0.5537, 0.9991, 0.6758, 0.2037, 0.6501, 0.2486, 0.7326, 0.2486, 0.6329, 0.9382, 0.7159, 0.9038, 0.7326, 0.9448, 0.6501, 0.979, 0.7552, 0.8819, 0.7406, 0.9406, 0.8149, 0.8909, 0.7159, 0.9038, 0.7905, 0.854, 0.8149, 0.8909, 0.7406, 0.9406, 0.8248, 0.8248, 0.822, 0.8851, 0.8851, 0.822, 0.7905, 0.854, 0.854, 0.7905, 0.8851, 0.822, 0.822, 0.8851, 0.8819, 0.7552, 0.8909, 0.8149, 0.9406, 0.7406, 0.854, 0.7905, 0.9038, 0.7159, 0.9406, 0.7406, 0.8909, 0.8149, 0.6758, 0.2037, 0.7326, 0.2486, 0.6501, 0.2486, 0.9038, 0.7159, 0.9382, 0.6329, 0.979, 0.6501, 0.9448, 0.7326, 0.5896, 0.2037, 0.6414, 0.2486, 0.5537, 0.2486, 0.9382, 0.6329, 0.9557, 0.5449, 0.9991, 0.5537, 0.9817, 0.6414, 0.5, 0.2037, 0.5447, 0.2486, 0.4553, 0.2486, 0.9557, 0.5449, 0.9557, 0.4551, 1.0, 0.4553, 1.0, 0.5447, 0.4104, 0.2037, 0.4463, 0.2486, 0.3586, 0.2486, 0.9557, 0.4551, 0.9382, 0.3671, 0.9817, 0.3586, 0.9991, 0.4463, 0.3242, 0.2037, 0.3499, 0.2486, 0.2674, 0.2486, 0.9382, 0.3671, 0.9038, 0.2841, 0.9448, 0.2674, 0.979, 0.3499, 0.8819, 0.2448, 0.9406, 0.2594, 0.8909, 0.1851, 0.9038, 0.2841, 0.854, 0.2095, 0.8909, 0.1851, 0.9406, 0.2594, 0.8248, 0.1752, 0.8851, 0.178, 0.822, 0.1149, 0.854, 0.2095, 0.7905, 0.146, 0.822, 0.1149, 0.8851, 0.178, 0.7552, 0.1181, 0.8149, 0.1091, 0.7406, 0.05945, 0.7905, 0.146, 0.7159, 0.09617, 0.7406, 0.05945, 0.8149, 0.1091, 0.6758, 0.2037, 0.7326, 0.2486, 0.6501, 0.2486, 0.7159, 0.09616, 0.6329, 0.06181, 0.6501, 0.02096, 0.7326, 0.05516, 0.5896, 0.2037, 0.6414, 0.2486, 0.5537, 0.2486, 0.6329, 0.06181, 0.5449, 0.0443, 0.5537, 0.0008918, 0.6414, 0.01832, 0.5, 0.2037, 0.5447, 0.2486, 0.4553, 0.2486, 0.5449, 0.0443, 0.4551, 0.0443, 0.4553, -1.192e-07, 0.5447, -1.788e-07, 0.4104, 0.2037, 0.4463, 0.2486, 0.3586, 0.2486, 0.4551, 0.0443, 0.3671, 0.06181, 0.3586, 0.01832, 0.4463, 0.0008918, 0.3242, 0.2037, 0.3499, 0.2486, 0.2674, 0.2486, 0.3671, 0.06181, 0.2841, 0.09617, 0.2674, 0.05516, 0.3499, 0.02096, 0.2448, 0.1181, 0.2594, 0.05945, 0.1851, 0.1091, 0.2841, 0.09617, 0.2095, 0.146, 0.1851, 0.1091, 0.2594, 0.05945, 0.1752, 0.1752, 0.178, 0.1149, 0.1149, 0.178, 0.2095, 0.146, 0.146, 0.2095, 0.1149, 0.178, 0.178, 0.1149, 0.1181, 0.2448, 0.1091, 0.1851, 0.05945, 0.2594, 0.146, 0.2095, 0.09617, 0.2841, 0.05945, 0.2594, 0.1091, 0.1851, 0.3242, 0.2037, 0.2674, 0.2486, 0.3499, 0.2486, 0.09616, 0.2841, 0.06181, 0.3671, 0.02096, 0.3499, 0.05516, 0.2674, 0.4104, 0.2037, 0.3586, 0.2486, 0.4463, 0.2486, 0.06181, 0.3671, 0.0443, 0.4551, 0.0008919, 0.4463, 0.01832, 0.3586, 0.5, 0.2037, 0.4553, 0.2486, 0.5447, 0.2486, 0.0443, 0.4551, 0.0443, 0.5449, 2.98e-08, 0.5447, -5.96e-08, 0.4553, 0.5896, 0.2037, 0.5537, 0.2486, 0.6414, 0.2486, 0.0443, 0.5449, 0.06181, 0.6329, 0.01832, 0.6414, 0.000892, 0.5537, 0.6758, 0.2037, 0.6501, 0.2486, 0.7326, 0.2486, 0.06181, 0.6329, 0.09617, 0.7159, 0.05516, 0.7326, 0.02096, 0.6501, 0.1181, 0.7552, 0.05945, 0.7406, 0.1091, 0.8149, 0.09617, 0.7159, 0.146, 0.7905, 0.1091, 0.8149, 0.05945, 0.7406, 0.1752, 0.8248, 0.1149, 0.822, 0.178, 0.8851, 0.146, 0.7905, 0.2095, 0.854, 0.178, 0.8851, 0.1149, 0.822, 0.2448, 0.8819, 0.1851, 0.8909, 0.2594, 0.9406, 0.2095, 0.854, 0.2841, 0.9038, 0.2594, 0.9406, 0.1851, 0.8909, 0.3242, 0.2037, 0.2674, 0.2486, 0.3499, 0.2486, 0.2841, 0.9038, 0.3671, 0.9382, 0.3499, 0.979, 0.2674, 0.9448, 0.4104, 0.2037, 0.3586, 0.2486, 0.4463, 0.2486, 0.3671, 0.9382, 0.4551, 0.9557, 0.4463, 0.9991, 0.3586, 0.9817, 0.5449, 0.9557, 0.4551, 0.9557, 0.3671, 0.9382, 0.2841, 0.9038, 0.2095, 0.854, 0.146, 0.7905, 0.09617, 0.7159, 0.06182, 0.6329, 0.04431, 0.5449, 0.04431, 0.4551, 0.06182, 0.3671, 0.09617, 0.2841, 0.146, 0.2095, 0.2095, 0.146, 0.2841, 0.09617, 0.3671, 0.06182, 0.4551, 0.04431, 0.5449, 0.04431, 0.6329, 0.06182, 0.7159, 0.09617, 0.7905, 0.146, 0.854, 0.2095, 0.9038, 0.2841, 0.9382, 0.3671, 0.9557, 0.4551, 0.9557, 0.5449, 0.9382, 0.6329, 0.9038, 0.7159, 0.854, 0.7905, 0.7905, 0.854, 0.7159, 0.9038, 0.6329, 0.9382, 0.5447, 1.0, 0.5537, 0.9991, 0.5896, 0.9505, 0.5, 0.9593, 0.5537, 0.9991, 0.5447, 1.0, 0.5449, 0.9557, 0.5449, 0.9557, 0.4553, 0.2486, 0.4553, 0.6373, 0.5447, 0.6373, 0.5447, 0.2486, 0.6414, 0.6373, 0.6414, 0.2486, 0.5537, 0.2486, 0.5537, 0.6373, 0.6414, 0.9817, 0.6501, 0.979, 0.6758, 0.9243, 0.5896, 0.9505, 0.6501, 0.979, 0.6414, 0.9817, 0.6329, 0.9382, 0.6329, 0.9382, 0.7326, 0.6373, 0.7326, 0.2486, 0.6501, 0.2486, 0.6501, 0.6373, 0.7326, 0.9448, 0.7406, 0.9406, 0.7552, 0.8819, 0.6758, 0.9243, 0.7406, 0.9406, 0.7326, 0.9448, 0.7159, 0.9038, 0.7159, 0.9038, 0.8149, 0.6373, 0.8149, 0.2486, 0.7406, 0.2486, 0.7406, 0.6373, 0.8149, 0.8909, 0.822, 0.8851, 0.8248, 0.8248, 0.7552, 0.8819, 0.822, 0.8851, 0.8149, 0.8909, 0.7905, 0.854, 0.7905, 0.854, 0.822, 0.6373, 0.822, 0.2486, 0.8851, 0.2486, 0.8851, 0.6373, 0.8851, 0.822, 0.8909, 0.8149, 0.8819, 0.7552, 0.8248, 0.8248, 0.8909, 0.8149, 0.8851, 0.822, 0.854, 0.7905, 0.854, 0.7905, 0.7406, 0.6373, 0.7406, 0.2486, 0.8149, 0.2486, 0.8149, 0.6373, 0.9406, 0.7406, 0.9448, 0.7326, 0.9243, 0.6758, 0.8819, 0.7552, 0.9448, 0.7326, 0.9406, 0.7406, 0.9038, 0.7159, 0.9038, 0.7159, 0.6501, 0.6373, 0.6501, 0.2486, 0.7326, 0.2486, 0.7326, 0.6373, 0.979, 0.6501, 0.9817, 0.6414, 0.9505, 0.5896, 0.9243, 0.6758, 0.9817, 0.6414, 0.979, 0.6501, 0.9382, 0.6329, 0.9382, 0.6329, 0.5537, 0.6373, 0.5537, 0.2486, 0.6414, 0.2486, 0.6414, 0.6373, 0.9991, 0.5537, 1.0, 0.5447, 0.9593, 0.5, 0.9505, 0.5896, 1.0, 0.5447, 0.9991, 0.5537, 0.9557, 0.5449, 0.9557, 0.5449, 0.4553, 0.6373, 0.4553, 0.2486, 0.5447, 0.2486, 0.5447, 0.6373, 1.0, 0.4553, 0.9991, 0.4463, 0.9505, 0.4104, 0.9593, 0.5, 0.9991, 0.4463, 1.0, 0.4553, 0.9557, 0.4551, 0.9557, 0.4551, 0.3586, 0.6373, 0.3586, 0.2486, 0.4463, 0.2486, 0.4463, 0.6373, 0.9817, 0.3586, 0.979, 0.3499, 0.9243, 0.3242, 0.9505, 0.4104, 0.979, 0.3499, 0.9817, 0.3586, 0.9382, 0.3671, 0.9382, 0.3671, 0.2674, 0.6373, 0.2674, 0.2486, 0.3499, 0.2486, 0.3499, 0.6373, 0.9448, 0.2674, 0.9406, 0.2594, 0.8819, 0.2448, 0.9243, 0.3242, 0.9406, 0.2594, 0.9448, 0.2674, 0.9038, 0.2841, 0.9038, 0.2841, 0.1851, 0.6373, 0.1851, 0.2486, 0.2594, 0.2486, 0.2594, 0.6373, 0.8909, 0.1851, 0.8851, 0.178, 0.8248, 0.1752, 0.8819, 0.2448, 0.8851, 0.178, 0.8909, 0.1851, 0.854, 0.2095, 0.854, 0.2095, 0.822, 0.6373, 0.822, 0.2486, 0.8851, 0.2486, 0.8851, 0.6373, 0.822, 0.1149, 0.8149, 0.1091, 0.7552, 0.1181, 0.8248, 0.1752, 0.8149, 0.1091, 0.822, 0.1149, 0.7905, 0.146, 0.7905, 0.146, 0.7406, 0.6373, 0.7406, 0.2486, 0.8149, 0.2486, 0.8149, 0.6373, 0.7406, 0.05945, 0.7326, 0.05516, 0.6758, 0.07567, 0.7552, 0.1181, 0.7326, 0.05516, 0.7406, 0.05945, 0.7159, 0.09617, 0.7159, 0.09616, 0.6501, 0.6373, 0.6501, 0.2486, 0.7326, 0.2486, 0.7326, 0.6373, 0.6501, 0.02096, 0.6414, 0.01832, 0.5896, 0.04953, 0.6758, 0.07567, 0.6414, 0.01832, 0.6501, 0.02096, 0.6329, 0.06181, 0.6329, 0.06181, 0.5537, 0.6373, 0.5537, 0.2486, 0.6414, 0.2486, 0.6414, 0.6373, 0.5537, 0.0008918, 0.5447, -1.788e-07, 0.5, 0.04071, 0.5896, 0.04953, 0.5447, -1.788e-07, 0.5537, 0.0008918, 0.5449, 0.0443, 0.5449, 0.0443, 0.4553, 0.6373, 0.4553, 0.2486, 0.5447, 0.2486, 0.5447, 0.6373, 0.4553, -1.192e-07, 0.4463, 0.0008918, 0.4104, 0.04953, 0.5, 0.04071, 0.4463, 0.0008918, 0.4553, -1.192e-07, 0.4551, 0.0443, 0.4551, 0.0443, 0.3586, 0.6373, 0.3586, 0.2486, 0.4463, 0.2486, 0.4463, 0.6373, 0.3586, 0.01832, 0.3499, 0.02096, 0.3242, 0.07567, 0.4104, 0.04953, 0.3499, 0.02096, 0.3586, 0.01832, 0.3671, 0.06181, 0.3671, 0.06181, 0.2674, 0.6373, 0.2674, 0.2486, 0.3499, 0.2486, 0.3499, 0.6373, 0.2674, 0.05516, 0.2594, 0.05945, 0.2448, 0.1181, 0.3242, 0.07567, 0.2594, 0.05945, 0.2674, 0.05516, 0.2841, 0.09617, 0.2841, 0.09617, 0.1851, 0.6373, 0.1851, 0.2486, 0.2594, 0.2486, 0.2594, 0.6373, 0.1851, 0.1091, 0.178, 0.1149, 0.1752, 0.1752, 0.2448, 0.1181, 0.178, 0.1149, 0.1851, 0.1091, 0.2095, 0.146, 0.2095, 0.146, 0.178, 0.6373, 0.178, 0.2486, 0.1149, 0.2486, 0.1149, 0.6373, 0.1149, 0.178, 0.1091, 0.1851, 0.1181, 0.2448, 0.1752, 0.1752, 0.1091, 0.1851, 0.1149, 0.178, 0.146, 0.2095, 0.146, 0.2095, 0.2594, 0.6373, 0.2594, 0.2486, 0.1851, 0.2486, 0.1851, 0.6373, 0.05945, 0.2594, 0.05516, 0.2674, 0.07567, 0.3242, 0.1181, 0.2448, 0.05516, 0.2674, 0.05945, 0.2594, 0.09617, 0.2841, 0.09616, 0.2841, 0.3499, 0.6373, 0.3499, 0.2486, 0.2674, 0.2486, 0.2674, 0.6373, 0.02096, 0.3499, 0.01832, 0.3586, 0.04953, 0.4104, 0.07567, 0.3242, 0.01832, 0.3586, 0.02096, 0.3499, 0.06181, 0.3671, 0.06181, 0.3671, 0.4463, 0.6373, 0.4463, 0.2486, 0.3586, 0.2486, 0.3586, 0.6373, 0.0008919, 0.4463, -5.96e-08, 0.4553, 0.04071, 0.5, 0.04953, 0.4104, -5.96e-08, 0.4553, 0.0008919, 0.4463, 0.0443, 0.4551, 0.0443, 0.4551, 0.5447, 0.6373, 0.5447, 0.2486, 0.4553, 0.2486, 0.4553, 0.6373, 2.98e-08, 0.5447, 0.000892, 0.5537, 0.04953, 0.5896, 0.04071, 0.5, 0.000892, 0.5537, 2.98e-08, 0.5447, 0.0443, 0.5449, 0.0443, 0.5449, 0.6414, 0.6373, 0.6414, 0.2486, 0.5537, 0.2486, 0.5537, 0.6373, 0.01832, 0.6414, 0.02096, 0.6501, 0.07567, 0.6758, 0.04953, 0.5896, 0.02096, 0.6501, 0.01832, 0.6414, 0.06181, 0.6329, 0.06181, 0.6329, 0.7326, 0.6373, 0.7326, 0.2486, 0.6501, 0.2486, 0.6501, 0.6373, 0.05516, 0.7326, 0.05945, 0.7406, 0.1181, 0.7552, 0.07567, 0.6758, 0.05945, 0.7406, 0.05516, 0.7326, 0.09617, 0.7159, 0.09617, 0.7159, 0.8149, 0.6373, 0.8149, 0.2486, 0.7406, 0.2486, 0.7406, 0.6373, 0.1091, 0.8149, 0.1149, 0.822, 0.1752, 0.8248, 0.1181, 0.7552, 0.1149, 0.822, 0.1091, 0.8149, 0.146, 0.7905, 0.146, 0.7905, 0.178, 0.6373, 0.178, 0.2486, 0.1149, 0.2486, 0.1149, 0.6373, 0.178, 0.8851, 0.1851, 0.8909, 0.2448, 0.8819, 0.1752, 0.8248, 0.1851, 0.8909, 0.178, 0.8851, 0.2095, 0.854, 0.2095, 0.854, 0.2594, 0.6373, 0.2594, 0.2486, 0.1851, 0.2486, 0.1851, 0.6373, 0.2594, 0.9406, 0.2674, 0.9448, 0.3242, 0.9243, 0.2448, 0.8819, 0.2674, 0.9448, 0.2594, 0.9406, 0.2841, 0.9038, 0.2841, 0.9038, 0.3499, 0.6373, 0.3499, 0.2486, 0.2674, 0.2486, 0.2674, 0.6373, 0.3499, 0.979, 0.3586, 0.9817, 0.4104, 0.9505, 0.3242, 0.9243, 0.3586, 0.9817, 0.3499, 0.979, 0.3671, 0.9382, 0.3671, 0.9382, 0.4463, 0.6373, 0.4463, 0.2486, 0.3586, 0.2486, 0.3586, 0.6373, 0.4463, 0.9991, 0.4553, 1.0, 0.5, 0.9593, 0.4104, 0.9505, 0.4553, 1.0, 0.4463, 0.9991, 0.4551, 0.9557, 0.4551, 0.9557, 0.5449, 0.9557, 0.5449, 0.9557, 0.6329, 0.9382, 0.6329, 0.9382, 0.854, 0.7905, 0.854, 0.7905, 0.9038, 0.7159, 0.9038, 0.7159, 0.9382, 0.6329, 0.9382, 0.6329, 0.9038, 0.7159, 0.9038, 0.7159, 0.7159, 0.09616, 0.7159, 0.09617, 0.6329, 0.06182, 0.6329, 0.06181, 0.5449, 0.04431, 0.5449, 0.0443, 0.6329, 0.06181, 0.6329, 0.06182, 0.06181, 0.3671, 0.06182, 0.3671, 0.04431, 0.4551, 0.0443, 0.4551, 0.04431, 0.5449, 0.0443, 0.5449, 0.0443, 0.4551, 0.04431, 0.4551, 0.7159, 0.9038, 0.7159, 0.9038, 0.6329, 0.9382, 0.6329, 0.9382, 0.9382, 0.3671, 0.9382, 0.3671, 0.9038, 0.2841, 0.9038, 0.2841, 0.854, 0.2095, 0.854, 0.2095, 0.9038, 0.2841, 0.9038, 0.2841, 0.2841, 0.09617, 0.2841, 0.09617, 0.2095, 0.146, 0.2095, 0.146, 0.146, 0.2095, 0.146, 0.2095, 0.2095, 0.146, 0.2095, 0.146, 0.146, 0.7905, 0.146, 0.7905, 0.2095, 0.854, 0.2095, 0.854, 0.2841, 0.9038, 0.2841, 0.9038, 0.2095, 0.854, 0.2095, 0.854, 0.9557, 0.5449, 0.9557, 0.5449, 0.9382, 0.6329, 0.9382, 0.6329, 0.4551, 0.04431, 0.4551, 0.0443, 0.5449, 0.0443, 0.5449, 0.04431, 0.06182, 0.6329, 0.06181, 0.6329, 0.0443, 0.5449, 0.04431, 0.5449, 0.7905, 0.854, 0.7905, 0.854, 0.7159, 0.9038, 0.7159, 0.9038, 0.7905, 0.146, 0.7905, 0.146, 0.854, 0.2095, 0.854, 0.2095, 0.09617, 0.2841, 0.09617, 0.2841, 0.146, 0.2095, 0.146, 0.2095, 0.3671, 0.9382, 0.3671, 0.9382, 0.2841, 0.9038, 0.2841, 0.9038, 0.9557, 0.4551, 0.9557, 0.4551, 0.9557, 0.5449, 0.9557, 0.5449, 0.3671, 0.06182, 0.3671, 0.06181, 0.4551, 0.0443, 0.4551, 0.04431, 0.09617, 0.7159, 0.09617, 0.7159, 0.06181, 0.6329, 0.06182, 0.6329, 0.854, 0.7905, 0.854, 0.7905, 0.7905, 0.854, 0.7905, 0.854, 0.7159, 0.09617, 0.7159, 0.09617, 0.7905, 0.146, 0.7905, 0.146, 0.06182, 0.3671, 0.06181, 0.3671, 0.09616, 0.2841, 0.09617, 0.2841, 0.4551, 0.9557, 0.4551, 0.9557, 0.3671, 0.9382, 0.3671, 0.9382, 0.9382, 0.3671, 0.9382, 0.3671, 0.9557, 0.4551, 0.9557, 0.4551, 0.2841, 0.09617, 0.2841, 0.09617, 0.3671, 0.06181, 0.3671, 0.06182, 0.146, 0.7905, 0.146, 0.7905, 0.09617, 0.7159, 0.09617, 0.7159, 0.4551, 0.9557, 0.4551, 0.9557, 0.5449, 0.9557, 0.5449, 0.9557, 0.5, 0.9593, 0.5896, 0.9505, 0.6758, 0.9243, 0.7552, 0.8819, 0.8248, 0.8248, 0.8819, 0.7552, 0.9243, 0.6758, 0.9505, 0.5896, 0.9593, 0.5, 0.9505, 0.4104, 0.9243, 0.3242, 0.8819, 0.2448, 0.8248, 0.1752, 0.7552, 0.1181, 0.6758, 0.07567, 0.5896, 0.04953, 0.5, 0.04071, 0.4104, 0.04953, 0.3242, 0.07567, 0.2448, 0.1181, 0.1752, 0.1752, 0.1181, 0.2448, 0.07567, 0.3242, 0.04953, 0.4104, 0.04071, 0.5, 0.04953, 0.5896, 0.07567, 0.6758, 0.1181, 0.7552, 0.1752, 0.8248, 0.2448, 0.8819, 0.3242, 0.9243, 0.4104, 0.9505])
me_cylinder.use_remesh_fix_poles = True
me_cylinder.use_remesh_preserve_attributes = False
me_cylinder.use_mirror_vertex_groups = False
me_cylinder.update()

# ---- objects
ob_cube = bpy.data.objects.new('Cube', me_cube_001)
ob_cylinder = bpy.data.objects.new('Cylinder', me_cylinder)

# ---- transforms, parenting, visibility, modifiers, constraints
ob_cube.location = (0.0, 0.0, 0.0)
ob_cube.lineart.crease_threshold = 0.0
ob_cylinder.location = (0.0, 0.0, 0.2809)
ob_cylinder.lineart.crease_threshold = 0.0

# ---- collection membership
col_collection.objects.link(ob_cube)
col_collection.objects.link(ob_cylinder)

# ---- scene / render settings (as saved in the file)
scene.frame_start = 1; scene.frame_end = 250; scene.frame_set(1)
scene.render.engine = 'BLENDER_EEVEE_NEXT'
scene.cycles.use_denoising = False
scene.cycles.samples = 128
scene.cycles.sampling_pattern = 'TABULATED_SOBOL'
scene.cycles.use_adaptive_sampling = False
scene.cycles.use_light_tree = False
scene.view_settings.view_transform = 'Filmic'
bpy.context.view_layer.update()

# ---- added for rendering (the .blend has no active camera and no usable light): camera, sun
cam_auto = bpy.data.cameras.new('AutoCamera')
cam_auto.lens = 50.0
cam_auto.sensor_width = 36.0
cam_auto.clip_end = 1000.0
ob_auto_camera = bpy.data.objects.new('AutoCamera', cam_auto)
scene.collection.objects.link(ob_auto_camera)
ob_auto_camera.location = (1.77986, -2.1148, 1.51042)
ob_auto_camera.rotation_euler = (1.09748, -7.21219e-08, 0.694738)
scene.camera = ob_auto_camera
light_auto_sun = bpy.data.lights.new('AutoSun', 'SUN')
light_auto_sun.energy = 3.0
light_auto_sun.angle = 0.0523599
ob_auto_sun = bpy.data.objects.new('AutoSun', light_auto_sun)
scene.collection.objects.link(ob_auto_sun)
ob_auto_sun.rotation_euler = (0.872665, 0.174533, 0.523599)
bpy.context.view_layer.update()
